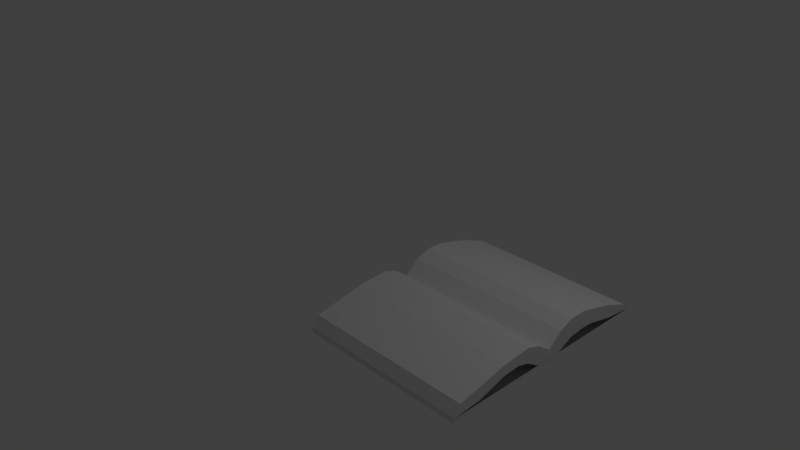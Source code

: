 # Source: Livro.blend  (saved by Blender 2.78.0; exported with 4.5.12 LTS)
import bpy
from mathutils import Matrix  # noqa: F401  (used for matrix-valued properties, if any)

bpy.ops.wm.read_factory_settings(use_empty=True)
scene = bpy.context.scene
scene.name = 'Scene'

# ---- collections
col_collection_1 = bpy.data.collections.new('Collection 1'); scene.collection.children.link(col_collection_1)

# ---- materials (node trees are filled in below, after node groups)
mat_material = bpy.data.materials.new('Material')
mat_material.alpha_threshold = 0.0
mat_material.use_transparent_shadow = False
mat_material.roughness = 0.5
mat_material.line_color = (0.0, 0.0, 0.0, 1.0)

# ---- material node trees

# ---- world
world_world = bpy.data.worlds.new('World'); scene.world = world_world
world_world.color = (0.05088, 0.05088, 0.05088)
world_world.use_sun_shadow = False
world_world.sun_shadow_jitter_overblur = 0.0
world_world.cycles.sampling_method = 'MANUAL'

# ---- cameras
cam_camera = bpy.data.cameras.new('Camera')
cam_camera.clip_end = 100.0
cam_camera.lens = 35.0
cam_camera.sensor_width = 32.0
cam_camera.sensor_height = 18.0
cam_camera.ortho_scale = 7.314
cam_camera.dof.focus_distance = 0.0
cam_camera.dof.aperture_fstop = 128.0

# ---- lights
light_lamp = bpy.data.lights.new('Lamp', 'POINT')
light_lamp.transmission_factor = 0.0
light_lamp.cutoff_distance = 30.0
light_lamp.energy = 100.0
light_lamp.shadow_buffer_clip_start = 1.001
light_lamp.shadow_soft_size = 0.1
light_lamp.shadow_maximum_resolution = 0.006
light_lamp.use_absolute_resolution = True

# ---- meshes
me_cube = bpy.data.meshes.new('Cube')
me_cube.from_pydata([(1.0, 1.0, -1.0), (1.0, -1.0, -1.0), (-1.0, -1.0, -1.0), (-1.0, 1.0, -1.0), (1.0, 0.9515, -0.3748), (1.0, -0.9403, -0.009581), (-1.0, -0.9403, -0.009581), (-1.0, 0.9515, -0.3748), (1.0, -5.96e-08, -0.9925), (-1.0, 2.98e-07, -0.9925), (1.0, -5.364e-07, -0.1803), (-1.0, 1.788e-07, -0.1803), (1.0, -0.5, -0.0001359), (1.0, -0.5, 1.0), (-1.0, -0.5, -0.2899), (-1.0, -0.5, 1.0), (-1.0, 0.5, -0.2389), (-1.0, 0.5, 1.25), (1.0, 0.5, -0.1335), (1.0, 0.5, 1.25), (-1.0, -0.25, -0.3905), (-1.0, -0.25, 1.228), (1.0, -0.25, -0.1763), (1.0, -0.25, 1.228), (1.0, 0.25, -0.2879), (1.0, 0.25, 1.493), (-1.0, 0.25, -0.05102), (-1.0, 0.25, 1.493), (1.0, 0.125, -0.9963), (1.0, 0.125, 0.9637), (-1.0, 0.125, -0.9963), (-1.0, 0.125, 0.9637), (-1.0, -0.125, -0.9963), (-1.0, -0.125, 0.7784), (1.0, -0.125, -0.9963), (1.0, -0.125, 0.7784), (-1.0, -0.3519, 1.135), (-1.0, -0.3519, -0.2514), (1.0, -0.3519, 1.135), (1.0, -0.3519, 0.1073), (-1.0, 0.3167, 0.2288), (-1.0, 0.3167, 1.503), (1.0, 0.3167, 1.503), (1.0, 0.3167, -0.1771), (1.0, 0.3923, 1.514), (1.0, 0.3923, -0.105), (-1.0, 0.3923, 1.514), (-1.0, 0.3923, 0.006941), (1.0, 1.0, -1.02), (1.0, -1.0, -1.02), (-1.0, -1.0, -1.02), (-1.0, 1.0, -1.02), (-1.0, 2.98e-07, -1.013), (-1.0, -0.5, -1.02), (-1.0, 0.5, -1.02), (-1.0, -0.25, -1.02), (-1.0, 0.25, -1.02), (-1.0, 0.125, -1.016), (-1.0, -0.125, -1.016), (1.0, -0.5, -1.437), (1.0, -1.0, -1.437), (1.0, 1.0, -1.437), (-1.0, 1.0, -1.437), (-1.0, -1.0, -1.437), (-1.0, 0.5, -1.437), (1.0, 0.125, -1.433), (1.0, -5.96e-08, -1.429), (-1.0, -0.125, -1.433), (-1.0, 2.98e-07, -1.429), (1.0, -0.25, -1.437), (-1.0, -0.5, -1.437), (-1.0, 0.25, -1.437), (1.0, 0.5, -1.437), (-1.0, -0.25, -1.437), (1.0, -0.125, -1.433), (1.0, 0.25, -1.437), (-1.0, 0.125, -1.433), (1.0, 1.0, -1.02), (1.0, -1.0, -1.02), (1.0, -5.96e-08, -1.013), (1.0, -0.5, -1.02), (1.0, 0.5, -1.02), (1.0, -0.25, -1.02), (1.0, 0.25, -1.02), (1.0, 0.125, -1.016), (1.0, -0.125, -1.016), (1.0, -0.5, -1.437), (1.0, -1.0, -1.437), (1.0, 1.0, -1.437), (1.0, 0.125, -1.433), (1.0, -5.96e-08, -1.429), (1.0, -0.25, -1.437), (1.0, 0.5, -1.437), (1.0, -0.125, -1.433), (1.0, 0.25, -1.437), (-1.0, 0.75, -0.767), (-1.0, 0.7258, 0.5776), (1.0, 0.75, -0.7434), (1.0, 0.7258, 0.5776), (1.0, -0.7515, -0.7953), (1.0, -0.7215, 0.4921), (-1.0, -0.7515, -0.6607), (-1.0, -0.7215, 0.4921)], [], [(100, 102, 6, 5), (99, 100, 5, 1), (1, 5, 6, 2), (95, 96, 7, 3), (4, 0, 3, 7), (32, 33, 11, 9), (28, 29, 10, 8), (29, 31, 11, 10), (101, 102, 15, 14), (39, 38, 13, 12), (38, 36, 15, 13), (98, 96, 17, 19), (97, 98, 19, 18), (47, 46, 17, 16), (35, 33, 21, 23), (34, 35, 23, 22), (37, 36, 21, 20), (30, 31, 27, 26), (42, 41, 27, 25), (43, 42, 25, 24), (9, 11, 31, 30), (25, 27, 31, 29), (24, 25, 29, 28), (8, 10, 35, 34), (10, 11, 33, 35), (20, 21, 33, 32), (22, 23, 38, 39), (23, 21, 36, 38), (14, 15, 36, 37), (44, 46, 41, 42), (45, 44, 42, 43), (26, 27, 41, 40), (40, 41, 46, 47), (19, 17, 46, 44), (18, 19, 44, 45), (51, 48, 61, 62), (55, 58, 67, 73), (50, 53, 70, 63), (59, 60, 63, 70), (65, 66, 68, 76), (69, 59, 70, 73), (61, 72, 64, 62), (74, 69, 73, 67), (72, 75, 71, 64), (75, 65, 76, 71), (66, 74, 67, 68), (57, 56, 71, 76), (52, 57, 76, 68), (49, 50, 63, 60), (54, 51, 62, 64), (58, 52, 68, 67), (56, 54, 64, 71), (53, 55, 73, 70), (85, 82, 91, 93), (77, 81, 92, 88), (83, 84, 89, 94), (80, 78, 87, 86), (81, 83, 94, 92), (79, 85, 93, 90), (84, 79, 90, 89), (82, 80, 86, 91), (0, 4, 98, 97), (4, 7, 96, 98), (16, 17, 96, 95), (2, 6, 102, 101), (12, 13, 100, 99), (13, 15, 102, 100)])
_uv = me_cube.uv_layers.new(name='UVMap')
_uv.uv.foreach_set('vector', [0.308, 0.7996, 0.3077, 1.184, 0.2564, 1.179, 0.2576, 0.8037, 0.1765, 0.3538, 0.1927, 0.4045, 0.1086, 0.3843, 0.08178, 0.3457, 0.0, 0.0, 0.0, 0.0, 0.0, 0.0, 0.0, 0.0, 0.2042, 0.3638, 0.2148, 0.4102, 0.134, 0.3771, 0.1158, 0.3555, 0.9999, 5.599e-05, 0.9999, 0.3136, 5.602e-05, 0.3136, 5.599e-05, 5.614e-05, 0.5225, 0.3566, 0.5217, 0.4194, 0.4758, 0.3854, 0.4759, 0.3566, 0.539, 0.3453, 0.5372, 0.4277, 0.4837, 0.3799, 0.4839, 0.3456, 0.5239, 0.794, 0.5275, 1.187, 0.4941, 1.176, 0.4912, 0.8029, 0.7609, 0.3693, 0.7469, 0.4109, 0.6616, 0.4283, 0.6635, 0.3824, 0.3368, 0.3907, 0.3386, 0.4315, 0.2797, 0.4253, 0.2772, 0.3859, 0.3993, 0.7938, 0.4007, 1.189, 0.3621, 1.188, 0.3614, 0.7952, 0.677, 0.7956, 0.6833, 1.182, 0.6287, 1.189, 0.6232, 0.7908, 0.8318, 0.3565, 0.8133, 0.4151, 0.7041, 0.4422, 0.7087, 0.3832, 0.3328, 0.3913, 0.334, 0.4432, 0.2954, 0.4338, 0.2939, 0.3825, 0.4591, 0.796, 0.4616, 1.185, 0.4276, 1.19, 0.4257, 0.7928, 0.4299, 0.3455, 0.4309, 0.4187, 0.3798, 0.4359, 0.3781, 0.3794, 0.6072, 0.3835, 0.6058, 0.4326, 0.5677, 0.4355, 0.569, 0.3784, 0.4297, 0.3563, 0.43, 0.4251, 0.3849, 0.443, 0.3842, 0.3895, 0.5758, 0.7892, 0.5806, 1.192, 0.5624, 1.192, 0.558, 0.7894, 0.6241, 0.3808, 0.6206, 0.4512, 0.5911, 0.4503, 0.5941, 0.3759, 0.4759, 0.3566, 0.4758, 0.3854, 0.43, 0.4251, 0.4297, 0.3563, 0.558, 0.7894, 0.5624, 1.192, 0.5275, 1.187, 0.5239, 0.794, 0.5941, 0.3759, 0.5911, 0.4503, 0.5372, 0.4277, 0.539, 0.3453, 0.4839, 0.3456, 0.4837, 0.3799, 0.4309, 0.4187, 0.4299, 0.3455, 0.4912, 0.8029, 0.4941, 1.176, 0.4616, 1.185, 0.4591, 0.796, 0.569, 0.3784, 0.5677, 0.4355, 0.5217, 0.4194, 0.5225, 0.3566, 0.3781, 0.3794, 0.3798, 0.4359, 0.3386, 0.4315, 0.3368, 0.3907, 0.4257, 0.7928, 0.4276, 1.19, 0.4007, 1.189, 0.3993, 0.7938, 0.6635, 0.3824, 0.6616, 0.4283, 0.6058, 0.4326, 0.6072, 0.3835, 0.5961, 0.7889, 0.6012, 1.192, 0.5806, 1.192, 0.5758, 0.7892, 0.6585, 0.3841, 0.6544, 0.4523, 0.6206, 0.4512, 0.6241, 0.3808, 0.3842, 0.3895, 0.3849, 0.443, 0.361, 0.4431, 0.3602, 0.3991, 0.3602, 0.3991, 0.361, 0.4431, 0.334, 0.4432, 0.3328, 0.3913, 0.6232, 0.7908, 0.6287, 1.189, 0.6012, 1.192, 0.5961, 0.7889, 0.7087, 0.3832, 0.7041, 0.4422, 0.6544, 0.4523, 0.6585, 0.3841, 0.0, 0.0, 0.0, 0.0, 0.0, 0.0, 0.0, 0.0, 0.0, 0.0, 0.0, 0.0, 0.0, 0.0, 0.0, 0.0, 0.0, 0.0, 0.0, 0.0, 0.0, 0.0, 0.0, 0.0, 0.0, 0.0, 0.0, 0.0, 0.0, 0.0, 0.0, 0.0, 0.0, 0.0, 0.0, 0.0, 0.0, 0.0, 0.0, 0.0, 0.0, 0.0, 0.0, 0.0, 0.0, 0.0, 0.0, 0.0, 0.0, 0.0, 0.0, 0.0, 0.0, 0.0, 0.0, 0.0, 0.0, 0.0, 0.0, 0.0, 0.0, 0.0, 0.0, 0.0, 0.0, 0.0, 0.0, 0.0, 0.0, 0.0, 0.0, 0.0, 0.0, 0.0, 0.0, 0.0, 0.0, 0.0, 0.0, 0.0, 0.0, 0.0, 0.0, 0.0, 0.0, 0.0, 0.0, 0.0, 0.0, 0.0, 0.0, 0.0, 0.0, 0.0, 0.0, 0.0, 0.0, 0.0, 0.0, 0.0, 0.0, 0.0, 0.0, 0.0, 0.0, 0.0, 0.0, 0.0, 0.0, 0.0, 0.0, 0.0, 0.0, 0.0, 0.0, 0.0, 0.0, 0.0, 0.0, 0.0, 0.0, 0.0, 0.0, 0.0, 0.0, 0.0, 0.0, 0.0, 0.0, 0.0, 0.0, 0.0, 0.0, 0.0, 0.0, 0.0, 0.0, 0.0, 0.0, 0.0, 0.0, 0.0, 0.0, 0.0, 0.0, 0.0, 0.0, 0.0, 0.0, 0.0, 0.0, 0.0, 0.0, 0.0, 0.0, 0.0, 0.0, 0.0, 0.0, 0.0, 0.0, 0.0, 0.0, 0.0, 0.0, 0.0, 0.0, 0.0, 0.0, 0.0, 0.0, 0.0, 0.0, 0.0, 0.0, 0.0, 0.0, 0.0, 0.0, 0.0, 0.0, 0.0, 0.0, 0.0, 0.0, 0.0, 0.0, 0.0, 0.0, 0.0, 0.0, 0.0, 0.0, 0.0, 0.0, 0.0, 0.0, 0.0, 0.0, 0.0, 0.0, 0.0, 0.0, 0.0, 0.0, 0.0, 0.0, 0.0, 0.9604, 0.3447, 0.931, 0.3736, 0.8133, 0.4151, 0.8318, 0.3565, 0.725, 0.8021, 0.7319, 1.173, 0.6833, 1.182, 0.677, 0.7956, 0.2939, 0.3825, 0.2954, 0.4338, 0.2148, 0.4102, 0.2042, 0.3638, 0.859, 0.3572, 0.8329, 0.3933, 0.7469, 0.4109, 0.7609, 0.3693, 0.2772, 0.3859, 0.2797, 0.4253, 0.1927, 0.4045, 0.1765, 0.3538, 0.3614, 0.7952, 0.3621, 1.188, 0.3077, 1.184, 0.308, 0.7996])
me_cube.materials.append(mat_material)
me_cube.use_remesh_preserve_volume = False
me_cube.use_remesh_preserve_attributes = False
me_cube.use_mirror_vertex_groups = False
me_cube.update()

# ---- objects
ob_cube = bpy.data.objects.new('Cube', me_cube)
ob_lamp = bpy.data.objects.new('Lamp', light_lamp)
ob_camera = bpy.data.objects.new('Camera', cam_camera)

# ---- transforms, parenting, visibility, modifiers, constraints
ob_cube.location = (1.803, 0.0, 0.0)
ob_cube.scale = (1.105, 1.478, 0.1386)
ob_cube.lock_rotations_4d = False
ob_cube.empty_display_type = 'ARROWS'
ob_cube.lineart.crease_threshold = 0.0
ob_lamp.location = (4.076, 1.005, 5.904)
ob_lamp.rotation_euler = (0.6503, 0.05522, 1.866)
ob_lamp.lock_rotations_4d = False
ob_lamp.empty_display_type = 'ARROWS'
ob_lamp.color = (0.0, 0.0, 0.0, 0.0)
ob_lamp.lineart.crease_threshold = 0.0
ob_camera.location = (7.481, -6.508, 5.344)
ob_camera.rotation_euler = (1.109, 0.0, 0.8149)
ob_camera.lock_rotations_4d = False
ob_camera.empty_display_type = 'ARROWS'
ob_camera.color = (0.0, 0.0, 0.0, 0.0)
ob_camera.display_type = 'WIRE'
ob_camera.lineart.crease_threshold = 0.0

# ---- collection membership
col_collection_1.objects.link(ob_cube)
col_collection_1.objects.link(ob_lamp)
col_collection_1.objects.link(ob_camera)

# ---- scene / render settings (as saved in the file)
scene.camera = ob_camera
scene.frame_start = 1; scene.frame_end = 250; scene.frame_set(1)
scene.render.engine = 'BLENDER_EEVEE_NEXT'
scene.render.resolution_percentage = 50
scene.render.dither_intensity = 0.0
scene.cycles.use_denoising = False
scene.cycles.samples = 128
scene.cycles.sampling_pattern = 'TABULATED_SOBOL'
scene.cycles.light_sampling_threshold = 0.0
scene.cycles.use_adaptive_sampling = False
scene.cycles.use_light_tree = False
scene.cycles.blur_glossy = 0.0
scene.cycles.sample_clamp_indirect = 0.0
scene.view_settings.view_transform = 'Standard'
bpy.context.view_layer.update()
